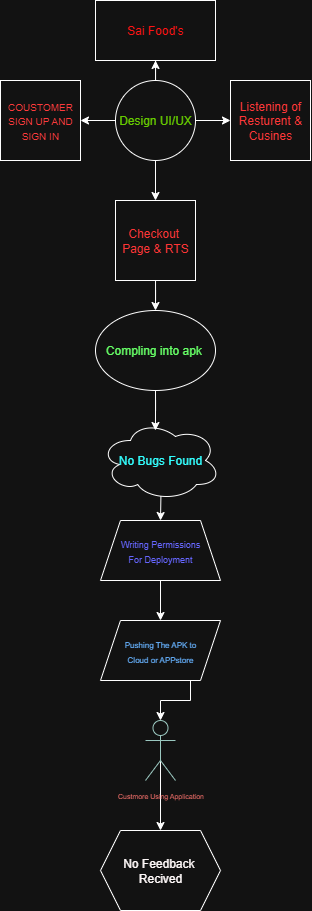

The diagram above was exported from draw.io. Its source (the exported page's mxGraphModel, read from the mxfile embedded in the PNG):
<mxGraphModel dx="540" dy="1448" grid="1" gridSize="10" guides="1" tooltips="1" connect="1" arrows="1" fold="1" page="1" pageScale="1" pageWidth="850" pageHeight="1100" math="0" shadow="0">
  <root>
    <mxCell id="0" />
    <mxCell id="1" parent="0" />
    <mxCell id="R1posgHJfiHfK8K75v8X-24" value="&lt;font data-darkreader-inline-color=&quot;&quot; style=&quot;color: light-dark(rgb(0, 0, 0), rgb(255, 19, 19)); --darkreader-inline-color: var(--darkreader-text-ff1313, #ff0202);&quot;&gt;Sai Food's&lt;/font&gt;" style="rounded=0;whiteSpace=wrap;html=1;" vertex="1" parent="1">
      <mxGeometry x="365" y="-1070" width="120" height="60" as="geometry" />
    </mxCell>
    <mxCell id="R1posgHJfiHfK8K75v8X-31" style="edgeStyle=orthogonalEdgeStyle;rounded=0;orthogonalLoop=1;jettySize=auto;html=1;entryX=0.5;entryY=0;entryDx=0;entryDy=0;" edge="1" parent="1" source="R1posgHJfiHfK8K75v8X-25" target="R1posgHJfiHfK8K75v8X-29">
      <mxGeometry relative="1" as="geometry" />
    </mxCell>
    <mxCell id="R1posgHJfiHfK8K75v8X-32" style="edgeStyle=orthogonalEdgeStyle;rounded=0;orthogonalLoop=1;jettySize=auto;html=1;entryX=0;entryY=0.5;entryDx=0;entryDy=0;" edge="1" parent="1" source="R1posgHJfiHfK8K75v8X-25" target="R1posgHJfiHfK8K75v8X-28">
      <mxGeometry relative="1" as="geometry" />
    </mxCell>
    <mxCell id="R1posgHJfiHfK8K75v8X-33" value="" style="edgeStyle=orthogonalEdgeStyle;rounded=0;orthogonalLoop=1;jettySize=auto;html=1;" edge="1" parent="1" source="R1posgHJfiHfK8K75v8X-25" target="R1posgHJfiHfK8K75v8X-24">
      <mxGeometry relative="1" as="geometry" />
    </mxCell>
    <mxCell id="R1posgHJfiHfK8K75v8X-34" style="edgeStyle=orthogonalEdgeStyle;rounded=0;orthogonalLoop=1;jettySize=auto;html=1;entryX=1;entryY=0.5;entryDx=0;entryDy=0;" edge="1" parent="1" source="R1posgHJfiHfK8K75v8X-25" target="R1posgHJfiHfK8K75v8X-26">
      <mxGeometry relative="1" as="geometry" />
    </mxCell>
    <mxCell id="R1posgHJfiHfK8K75v8X-25" value="&lt;font data-darkreader-inline-color=&quot;&quot; style=&quot;color: light-dark(rgb(0, 0, 0), rgb(102, 204, 0)); --darkreader-inline-color: var(--darkreader-text-66cc00, #66cd00);&quot;&gt;Design UI/UX&lt;/font&gt;" style="ellipse;whiteSpace=wrap;html=1;aspect=fixed;" vertex="1" parent="1">
      <mxGeometry x="385" y="-990" width="80" height="80" as="geometry" />
    </mxCell>
    <mxCell id="R1posgHJfiHfK8K75v8X-26" value="&lt;font data-darkreader-inline-color=&quot;&quot; style=&quot;color: light-dark(rgb(0, 0, 0), rgb(255, 58, 58)); --darkreader-inline-color: var(--darkreader-text-ff3a3a, #ff2020);&quot; size=&quot;1&quot;&gt;COUSTOMER SIGN UP AND SIGN IN&lt;/font&gt;" style="whiteSpace=wrap;html=1;aspect=fixed;" vertex="1" parent="1">
      <mxGeometry x="270" y="-990" width="80" height="80" as="geometry" />
    </mxCell>
    <mxCell id="R1posgHJfiHfK8K75v8X-28" value="&lt;font data-darkreader-inline-color=&quot;&quot; style=&quot;color: light-dark(rgb(0, 0, 0), rgb(255, 54, 54)); --darkreader-inline-color: var(--darkreader-text-ff3636, #ff1d1d);&quot;&gt;Listening of Resturent &amp;amp; Cusines&lt;/font&gt;" style="whiteSpace=wrap;html=1;aspect=fixed;" vertex="1" parent="1">
      <mxGeometry x="500" y="-990" width="80" height="80" as="geometry" />
    </mxCell>
    <mxCell id="R1posgHJfiHfK8K75v8X-38" style="edgeStyle=orthogonalEdgeStyle;rounded=0;orthogonalLoop=1;jettySize=auto;html=1;entryX=0.5;entryY=0;entryDx=0;entryDy=0;" edge="1" parent="1" source="R1posgHJfiHfK8K75v8X-29" target="R1posgHJfiHfK8K75v8X-30">
      <mxGeometry relative="1" as="geometry" />
    </mxCell>
    <mxCell id="R1posgHJfiHfK8K75v8X-29" value="&lt;font data-darkreader-inline-color=&quot;&quot; style=&quot;color: light-dark(rgb(0, 0, 0), rgb(255, 52, 52)); --darkreader-inline-color: var(--darkreader-text-ff3434, #ff1b1b);&quot;&gt;Checkout&amp;nbsp;&lt;/font&gt;&lt;div&gt;&lt;font data-darkreader-inline-color=&quot;&quot; style=&quot;color: light-dark(rgb(0, 0, 0), rgb(255, 52, 52)); --darkreader-inline-color: var(--darkreader-text-ff3434, #ff1b1b);&quot;&gt;Page &amp;amp; RTS&lt;/font&gt;&lt;/div&gt;" style="whiteSpace=wrap;html=1;aspect=fixed;" vertex="1" parent="1">
      <mxGeometry x="385" y="-870" width="80" height="80" as="geometry" />
    </mxCell>
    <mxCell id="R1posgHJfiHfK8K75v8X-30" value="&lt;font data-darkreader-inline-color=&quot;&quot; style=&quot;color: light-dark(rgb(0, 0, 0), rgb(102, 255, 102)); --darkreader-inline-color: var(--darkreader-text-66ff66, #41ff41);&quot;&gt;Compling into apk&amp;nbsp;&lt;/font&gt;" style="ellipse;whiteSpace=wrap;html=1;" vertex="1" parent="1">
      <mxGeometry x="365" y="-760" width="120" height="80" as="geometry" />
    </mxCell>
    <mxCell id="R1posgHJfiHfK8K75v8X-40" style="edgeStyle=orthogonalEdgeStyle;rounded=0;orthogonalLoop=1;jettySize=auto;html=1;entryX=0.5;entryY=0;entryDx=0;entryDy=0;exitX=0.504;exitY=0.905;exitDx=0;exitDy=0;exitPerimeter=0;" edge="1" parent="1" source="R1posgHJfiHfK8K75v8X-36" target="R1posgHJfiHfK8K75v8X-37">
      <mxGeometry relative="1" as="geometry" />
    </mxCell>
    <mxCell id="R1posgHJfiHfK8K75v8X-36" value="&lt;font data-darkreader-inline-color=&quot;&quot; style=&quot;color: light-dark(rgb(0, 0, 0), rgb(51, 255, 255)); --darkreader-inline-color: var(--darkreader-text-33ffff, #1affff);&quot;&gt;No Bugs Found&lt;/font&gt;" style="ellipse;shape=cloud;whiteSpace=wrap;html=1;" vertex="1" parent="1">
      <mxGeometry x="370" y="-650" width="120" height="80" as="geometry" />
    </mxCell>
    <mxCell id="R1posgHJfiHfK8K75v8X-43" style="edgeStyle=orthogonalEdgeStyle;rounded=0;orthogonalLoop=1;jettySize=auto;html=1;entryX=0.5;entryY=0;entryDx=0;entryDy=0;" edge="1" parent="1" source="R1posgHJfiHfK8K75v8X-37" target="R1posgHJfiHfK8K75v8X-42">
      <mxGeometry relative="1" as="geometry" />
    </mxCell>
    <mxCell id="R1posgHJfiHfK8K75v8X-37" value="&lt;font data-darkreader-inline-color=&quot;&quot; style=&quot;font-size: 9px; color: light-dark(rgb(0, 0, 0), rgb(102, 102, 255)); --darkreader-inline-color: var(--darkreader-text-6666ff, #4141ff);&quot;&gt;Writing Permissions&lt;/font&gt;&lt;div&gt;&lt;font data-darkreader-inline-color=&quot;&quot; style=&quot;font-size: 9px; color: light-dark(rgb(0, 0, 0), rgb(102, 102, 255)); --darkreader-inline-color: var(--darkreader-text-6666ff, #4141ff);&quot;&gt;For Deployment&lt;/font&gt;&lt;/div&gt;" style="shape=trapezoid;perimeter=trapezoidPerimeter;whiteSpace=wrap;html=1;fixedSize=1;" vertex="1" parent="1">
      <mxGeometry x="370" y="-550" width="120" height="60" as="geometry" />
    </mxCell>
    <mxCell id="R1posgHJfiHfK8K75v8X-41" style="edgeStyle=orthogonalEdgeStyle;rounded=0;orthogonalLoop=1;jettySize=auto;html=1;entryX=0.458;entryY=0.125;entryDx=0;entryDy=0;entryPerimeter=0;" edge="1" parent="1" source="R1posgHJfiHfK8K75v8X-30" target="R1posgHJfiHfK8K75v8X-36">
      <mxGeometry relative="1" as="geometry" />
    </mxCell>
    <mxCell id="R1posgHJfiHfK8K75v8X-42" value="&lt;font data-darkreader-inline-color=&quot;&quot; style=&quot;font-size: 8px; color: light-dark(rgb(0, 0, 0), rgb(102, 178, 255)); --darkreader-inline-color: var(--darkreader-text-66b2ff, #419fff);&quot;&gt;Pushing The APK to&lt;/font&gt;&lt;div&gt;&lt;font data-darkreader-inline-color=&quot;&quot; style=&quot;font-size: 8px; color: light-dark(rgb(0, 0, 0), rgb(102, 178, 255)); --darkreader-inline-color: var(--darkreader-text-66b2ff, #419fff);&quot;&gt;Cloud or APPstore&lt;/font&gt;&lt;/div&gt;" style="shape=parallelogram;perimeter=parallelogramPerimeter;whiteSpace=wrap;html=1;fixedSize=1;" vertex="1" parent="1">
      <mxGeometry x="370" y="-450" width="120" height="60" as="geometry" />
    </mxCell>
    <mxCell id="R1posgHJfiHfK8K75v8X-51" style="edgeStyle=orthogonalEdgeStyle;rounded=0;orthogonalLoop=1;jettySize=auto;html=1;exitX=0.5;exitY=0.5;exitDx=0;exitDy=0;exitPerimeter=0;entryX=0.5;entryY=0;entryDx=0;entryDy=0;" edge="1" parent="1" source="R1posgHJfiHfK8K75v8X-44" target="R1posgHJfiHfK8K75v8X-49">
      <mxGeometry relative="1" as="geometry" />
    </mxCell>
    <mxCell id="R1posgHJfiHfK8K75v8X-44" value="&lt;font data-darkreader-inline-color=&quot;&quot; style=&quot;font-size: 7px; color: light-dark(rgb(0, 0, 0), rgb(234, 107, 102)); --darkreader-inline-color: var(--darkreader-text-ea6b66, #e6504a);&quot;&gt;Custmore Using Application&lt;/font&gt;" style="shape=umlActor;verticalLabelPosition=bottom;verticalAlign=top;html=1;outlineConnect=0;strokeColor=light-dark(#000000,#9AC7BF);" vertex="1" parent="1">
      <mxGeometry x="415" y="-350" width="30" height="60" as="geometry" />
    </mxCell>
    <mxCell id="R1posgHJfiHfK8K75v8X-48" style="edgeStyle=orthogonalEdgeStyle;rounded=0;orthogonalLoop=1;jettySize=auto;html=1;exitX=0.75;exitY=1;exitDx=0;exitDy=0;entryX=0.5;entryY=0;entryDx=0;entryDy=0;entryPerimeter=0;" edge="1" parent="1" source="R1posgHJfiHfK8K75v8X-42" target="R1posgHJfiHfK8K75v8X-44">
      <mxGeometry relative="1" as="geometry" />
    </mxCell>
    <mxCell id="R1posgHJfiHfK8K75v8X-49" value="&lt;font data-darkreader-inline-color=&quot;&quot; style=&quot;color: light-dark(rgb(0, 0, 0), rgb(255, 249, 249)); --darkreader-inline-color: var(--darkreader-text-fff9f9, #ffafaf);&quot;&gt;No Feedback&amp;nbsp;&lt;/font&gt;&lt;div&gt;&lt;font data-darkreader-inline-color=&quot;&quot; style=&quot;color: light-dark(rgb(0, 0, 0), rgb(255, 249, 249)); --darkreader-inline-color: var(--darkreader-text-fff9f9, #ffafaf);&quot;&gt;Recived&lt;/font&gt;&lt;/div&gt;" style="shape=hexagon;perimeter=hexagonPerimeter2;whiteSpace=wrap;html=1;fixedSize=1;" vertex="1" parent="1">
      <mxGeometry x="370" y="-240" width="120" height="80" as="geometry" />
    </mxCell>
  </root>
</mxGraphModel>